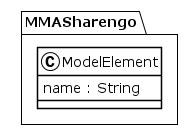

The diagram above was rendered by PlantUML. Its source (embedded in the PNG):
@startuml
!theme plain
package MMASharengo {
class ModelElement {
	 name : String
}
}
@enduml